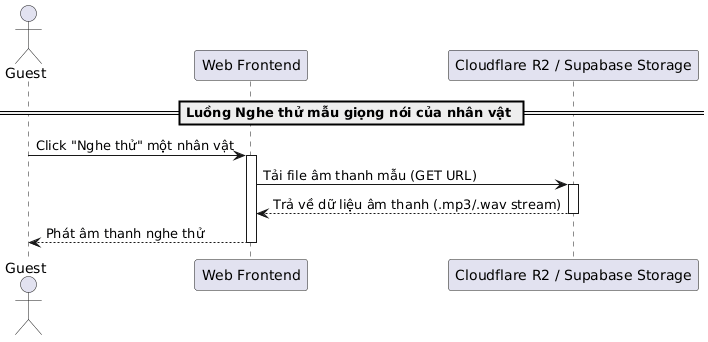

The diagram above was rendered by PlantUML. Its source (embedded in the PNG):
@startuml
actor "Guest" as Guest
participant "Web Frontend" as Frontend
participant "Cloudflare R2 / Supabase Storage" as Storage

== Luồng Nghe thử mẫu giọng nói của nhân vật ==
Guest -> Frontend: Click "Nghe thử" một nhân vật
activate Frontend
Frontend -> Storage: Tải file âm thanh mẫu (GET URL)
activate Storage
Storage --> Frontend: Trả về dữ liệu âm thanh (.mp3/.wav stream)
deactivate Storage
Frontend --> Guest: Phát âm thanh nghe thử
deactivate Frontend
@enduml